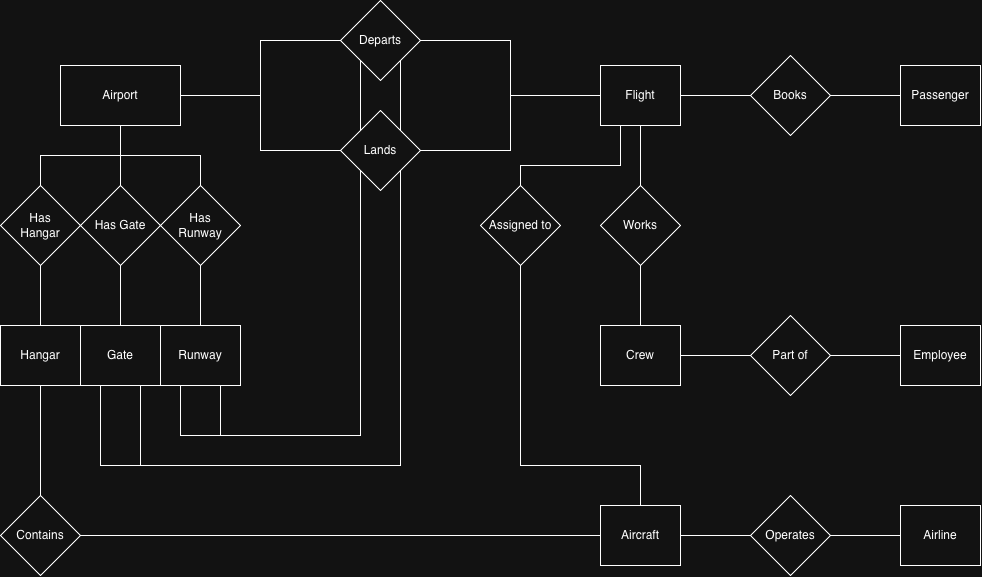

The diagram above was exported from draw.io. Its source (the exported page's mxGraphModel, read from the mxfile embedded in the PNG):
<mxGraphModel dx="1071" dy="1429" grid="1" gridSize="10" guides="1" tooltips="1" connect="1" arrows="1" fold="1" page="1" pageScale="1" pageWidth="850" pageHeight="1100" math="0" shadow="0" extFonts="Permanent Marker^https://fonts.googleapis.com/css?family=Permanent+Marker">
  <root>
    <mxCell id="0" />
    <mxCell id="1" parent="0" />
    <mxCell id="U85oc_82i3hnOK39QZMj-5" style="edgeStyle=orthogonalEdgeStyle;rounded=0;orthogonalLoop=1;jettySize=auto;html=1;endArrow=none;endFill=0;" parent="1" source="U85oc_82i3hnOK39QZMj-1" target="U85oc_82i3hnOK39QZMj-2" edge="1">
      <mxGeometry relative="1" as="geometry" />
    </mxCell>
    <mxCell id="U85oc_82i3hnOK39QZMj-6" style="edgeStyle=orthogonalEdgeStyle;rounded=0;orthogonalLoop=1;jettySize=auto;html=1;entryX=0.5;entryY=0;entryDx=0;entryDy=0;endArrow=none;endFill=0;" parent="1" source="U85oc_82i3hnOK39QZMj-1" target="U85oc_82i3hnOK39QZMj-3" edge="1">
      <mxGeometry relative="1" as="geometry" />
    </mxCell>
    <mxCell id="U85oc_82i3hnOK39QZMj-7" style="edgeStyle=orthogonalEdgeStyle;rounded=0;orthogonalLoop=1;jettySize=auto;html=1;entryX=0.5;entryY=0;entryDx=0;entryDy=0;endArrow=none;endFill=0;" parent="1" source="U85oc_82i3hnOK39QZMj-1" target="U85oc_82i3hnOK39QZMj-4" edge="1">
      <mxGeometry relative="1" as="geometry" />
    </mxCell>
    <mxCell id="U85oc_82i3hnOK39QZMj-1" value="Airport" style="rounded=0;whiteSpace=wrap;html=1;" parent="1" vertex="1">
      <mxGeometry x="220" y="280" width="120" height="60" as="geometry" />
    </mxCell>
    <mxCell id="U85oc_82i3hnOK39QZMj-11" style="edgeStyle=orthogonalEdgeStyle;rounded=0;orthogonalLoop=1;jettySize=auto;html=1;endArrow=none;endFill=0;" parent="1" source="U85oc_82i3hnOK39QZMj-2" target="U85oc_82i3hnOK39QZMj-10" edge="1">
      <mxGeometry relative="1" as="geometry" />
    </mxCell>
    <mxCell id="U85oc_82i3hnOK39QZMj-2" value="Has Gate" style="rhombus;whiteSpace=wrap;html=1;" parent="1" vertex="1">
      <mxGeometry x="240" y="400" width="80" height="80" as="geometry" />
    </mxCell>
    <mxCell id="U85oc_82i3hnOK39QZMj-12" style="edgeStyle=orthogonalEdgeStyle;rounded=0;orthogonalLoop=1;jettySize=auto;html=1;endArrow=none;endFill=0;" parent="1" source="U85oc_82i3hnOK39QZMj-3" target="U85oc_82i3hnOK39QZMj-9" edge="1">
      <mxGeometry relative="1" as="geometry" />
    </mxCell>
    <mxCell id="U85oc_82i3hnOK39QZMj-3" value="Has&lt;div&gt;Runway&lt;/div&gt;" style="rhombus;whiteSpace=wrap;html=1;" parent="1" vertex="1">
      <mxGeometry x="320" y="400" width="80" height="80" as="geometry" />
    </mxCell>
    <mxCell id="U85oc_82i3hnOK39QZMj-13" style="edgeStyle=orthogonalEdgeStyle;rounded=0;orthogonalLoop=1;jettySize=auto;html=1;endArrow=none;endFill=0;" parent="1" source="U85oc_82i3hnOK39QZMj-4" target="U85oc_82i3hnOK39QZMj-8" edge="1">
      <mxGeometry relative="1" as="geometry" />
    </mxCell>
    <mxCell id="U85oc_82i3hnOK39QZMj-4" value="Has&lt;div&gt;Hangar&lt;/div&gt;" style="rhombus;whiteSpace=wrap;html=1;" parent="1" vertex="1">
      <mxGeometry x="160" y="400" width="80" height="80" as="geometry" />
    </mxCell>
    <mxCell id="U85oc_82i3hnOK39QZMj-102" style="edgeStyle=orthogonalEdgeStyle;rounded=0;orthogonalLoop=1;jettySize=auto;html=1;entryX=0.5;entryY=0;entryDx=0;entryDy=0;endArrow=none;endFill=0;" parent="1" source="U85oc_82i3hnOK39QZMj-8" target="U85oc_82i3hnOK39QZMj-101" edge="1">
      <mxGeometry relative="1" as="geometry">
        <Array as="points">
          <mxPoint x="200" y="710" />
          <mxPoint x="200" y="710" />
        </Array>
      </mxGeometry>
    </mxCell>
    <mxCell id="U85oc_82i3hnOK39QZMj-8" value="Hangar" style="rounded=0;whiteSpace=wrap;html=1;" parent="1" vertex="1">
      <mxGeometry x="160" y="540" width="80" height="60" as="geometry" />
    </mxCell>
    <mxCell id="U85oc_82i3hnOK39QZMj-18" style="edgeStyle=orthogonalEdgeStyle;rounded=0;orthogonalLoop=1;jettySize=auto;html=1;entryX=0;entryY=1;entryDx=0;entryDy=0;endArrow=none;endFill=0;" parent="1" source="U85oc_82i3hnOK39QZMj-9" target="U85oc_82i3hnOK39QZMj-15" edge="1">
      <mxGeometry relative="1" as="geometry">
        <mxPoint x="520" y="370" as="targetPoint" />
        <Array as="points">
          <mxPoint x="340" y="650" />
          <mxPoint x="520" y="650" />
        </Array>
      </mxGeometry>
    </mxCell>
    <mxCell id="U85oc_82i3hnOK39QZMj-25" style="edgeStyle=orthogonalEdgeStyle;rounded=0;orthogonalLoop=1;jettySize=auto;html=1;entryX=0;entryY=1;entryDx=0;entryDy=0;endArrow=none;endFill=0;" parent="1" source="U85oc_82i3hnOK39QZMj-9" target="U85oc_82i3hnOK39QZMj-21" edge="1">
      <mxGeometry relative="1" as="geometry">
        <Array as="points">
          <mxPoint x="380" y="650" />
          <mxPoint x="520" y="650" />
        </Array>
      </mxGeometry>
    </mxCell>
    <mxCell id="U85oc_82i3hnOK39QZMj-9" value="Runway" style="rounded=0;whiteSpace=wrap;html=1;" parent="1" vertex="1">
      <mxGeometry x="320" y="540" width="80" height="60" as="geometry" />
    </mxCell>
    <mxCell id="U85oc_82i3hnOK39QZMj-19" style="edgeStyle=orthogonalEdgeStyle;rounded=0;orthogonalLoop=1;jettySize=auto;html=1;entryX=1;entryY=1;entryDx=0;entryDy=0;endArrow=none;endFill=0;" parent="1" source="U85oc_82i3hnOK39QZMj-10" target="U85oc_82i3hnOK39QZMj-15" edge="1">
      <mxGeometry relative="1" as="geometry">
        <mxPoint x="490" y="370" as="targetPoint" />
        <Array as="points">
          <mxPoint x="300" y="680" />
          <mxPoint x="560" y="680" />
        </Array>
      </mxGeometry>
    </mxCell>
    <mxCell id="U85oc_82i3hnOK39QZMj-24" style="edgeStyle=orthogonalEdgeStyle;rounded=0;orthogonalLoop=1;jettySize=auto;html=1;entryX=1;entryY=1;entryDx=0;entryDy=0;endArrow=none;endFill=0;" parent="1" source="U85oc_82i3hnOK39QZMj-10" target="U85oc_82i3hnOK39QZMj-21" edge="1">
      <mxGeometry relative="1" as="geometry">
        <Array as="points">
          <mxPoint x="260" y="680" />
          <mxPoint x="560" y="680" />
        </Array>
      </mxGeometry>
    </mxCell>
    <mxCell id="U85oc_82i3hnOK39QZMj-10" value="Gate" style="rounded=0;whiteSpace=wrap;html=1;" parent="1" vertex="1">
      <mxGeometry x="240" y="540" width="80" height="60" as="geometry" />
    </mxCell>
    <mxCell id="U85oc_82i3hnOK39QZMj-16" style="edgeStyle=orthogonalEdgeStyle;rounded=0;orthogonalLoop=1;jettySize=auto;html=1;entryX=1;entryY=0.5;entryDx=0;entryDy=0;endArrow=none;endFill=0;" parent="1" source="U85oc_82i3hnOK39QZMj-14" target="U85oc_82i3hnOK39QZMj-15" edge="1">
      <mxGeometry relative="1" as="geometry" />
    </mxCell>
    <mxCell id="J-ObFdCq4Dyfh_wFJzhk-2" style="edgeStyle=orthogonalEdgeStyle;rounded=0;orthogonalLoop=1;jettySize=auto;html=1;entryX=1;entryY=0.5;entryDx=0;entryDy=0;endArrow=none;endFill=0;" edge="1" parent="1" source="U85oc_82i3hnOK39QZMj-14" target="U85oc_82i3hnOK39QZMj-21">
      <mxGeometry relative="1" as="geometry" />
    </mxCell>
    <mxCell id="U85oc_82i3hnOK39QZMj-14" value="Flight" style="rounded=0;whiteSpace=wrap;html=1;" parent="1" vertex="1">
      <mxGeometry x="760" y="280" width="80" height="60" as="geometry" />
    </mxCell>
    <mxCell id="U85oc_82i3hnOK39QZMj-17" style="edgeStyle=orthogonalEdgeStyle;rounded=0;orthogonalLoop=1;jettySize=auto;html=1;entryX=1;entryY=0.5;entryDx=0;entryDy=0;endArrow=none;endFill=0;" parent="1" source="U85oc_82i3hnOK39QZMj-15" target="U85oc_82i3hnOK39QZMj-1" edge="1">
      <mxGeometry relative="1" as="geometry" />
    </mxCell>
    <mxCell id="U85oc_82i3hnOK39QZMj-15" value="Lands" style="rhombus;whiteSpace=wrap;html=1;" parent="1" vertex="1">
      <mxGeometry x="500" y="325" width="80" height="80" as="geometry" />
    </mxCell>
    <mxCell id="J-ObFdCq4Dyfh_wFJzhk-1" style="edgeStyle=orthogonalEdgeStyle;rounded=0;orthogonalLoop=1;jettySize=auto;html=1;entryX=1;entryY=0.5;entryDx=0;entryDy=0;endArrow=none;endFill=0;" edge="1" parent="1" source="U85oc_82i3hnOK39QZMj-21" target="U85oc_82i3hnOK39QZMj-1">
      <mxGeometry relative="1" as="geometry" />
    </mxCell>
    <mxCell id="U85oc_82i3hnOK39QZMj-21" value="Departs" style="rhombus;whiteSpace=wrap;html=1;" parent="1" vertex="1">
      <mxGeometry x="500" y="215" width="80" height="80" as="geometry" />
    </mxCell>
    <mxCell id="U85oc_82i3hnOK39QZMj-86" style="edgeStyle=orthogonalEdgeStyle;rounded=0;orthogonalLoop=1;jettySize=auto;html=1;entryX=1;entryY=0.5;entryDx=0;entryDy=0;endArrow=none;endFill=0;" parent="1" source="U85oc_82i3hnOK39QZMj-83" target="U85oc_82i3hnOK39QZMj-14" edge="1">
      <mxGeometry relative="1" as="geometry" />
    </mxCell>
    <mxCell id="U85oc_82i3hnOK39QZMj-83" value="Books" style="rhombus;whiteSpace=wrap;html=1;" parent="1" vertex="1">
      <mxGeometry x="910" y="270" width="80" height="80" as="geometry" />
    </mxCell>
    <mxCell id="U85oc_82i3hnOK39QZMj-85" style="edgeStyle=orthogonalEdgeStyle;rounded=0;orthogonalLoop=1;jettySize=auto;html=1;entryX=1;entryY=0.5;entryDx=0;entryDy=0;endArrow=none;endFill=0;" parent="1" source="U85oc_82i3hnOK39QZMj-84" target="U85oc_82i3hnOK39QZMj-83" edge="1">
      <mxGeometry relative="1" as="geometry" />
    </mxCell>
    <mxCell id="U85oc_82i3hnOK39QZMj-84" value="Passenger" style="rounded=0;whiteSpace=wrap;html=1;" parent="1" vertex="1">
      <mxGeometry x="1060" y="280" width="80" height="60" as="geometry" />
    </mxCell>
    <mxCell id="U85oc_82i3hnOK39QZMj-90" style="edgeStyle=orthogonalEdgeStyle;rounded=0;orthogonalLoop=1;jettySize=auto;html=1;entryX=0.5;entryY=1;entryDx=0;entryDy=0;endArrow=none;endFill=0;" parent="1" source="U85oc_82i3hnOK39QZMj-87" target="U85oc_82i3hnOK39QZMj-14" edge="1">
      <mxGeometry relative="1" as="geometry" />
    </mxCell>
    <mxCell id="U85oc_82i3hnOK39QZMj-87" value="Works" style="rhombus;whiteSpace=wrap;html=1;" parent="1" vertex="1">
      <mxGeometry x="760" y="400" width="80" height="80" as="geometry" />
    </mxCell>
    <mxCell id="U85oc_82i3hnOK39QZMj-89" style="edgeStyle=orthogonalEdgeStyle;rounded=0;orthogonalLoop=1;jettySize=auto;html=1;entryX=0.5;entryY=1;entryDx=0;entryDy=0;endArrow=none;endFill=0;" parent="1" source="U85oc_82i3hnOK39QZMj-88" target="U85oc_82i3hnOK39QZMj-87" edge="1">
      <mxGeometry relative="1" as="geometry" />
    </mxCell>
    <mxCell id="U85oc_82i3hnOK39QZMj-88" value="Crew" style="rounded=0;whiteSpace=wrap;html=1;" parent="1" vertex="1">
      <mxGeometry x="760" y="540" width="80" height="60" as="geometry" />
    </mxCell>
    <mxCell id="U85oc_82i3hnOK39QZMj-94" style="edgeStyle=orthogonalEdgeStyle;rounded=0;orthogonalLoop=1;jettySize=auto;html=1;entryX=1;entryY=0.5;entryDx=0;entryDy=0;endArrow=none;endFill=0;" parent="1" source="U85oc_82i3hnOK39QZMj-91" target="U85oc_82i3hnOK39QZMj-88" edge="1">
      <mxGeometry relative="1" as="geometry" />
    </mxCell>
    <mxCell id="U85oc_82i3hnOK39QZMj-91" value="Part of" style="rhombus;whiteSpace=wrap;html=1;" parent="1" vertex="1">
      <mxGeometry x="910" y="530" width="80" height="80" as="geometry" />
    </mxCell>
    <mxCell id="U85oc_82i3hnOK39QZMj-93" style="edgeStyle=orthogonalEdgeStyle;rounded=0;orthogonalLoop=1;jettySize=auto;html=1;entryX=1;entryY=0.5;entryDx=0;entryDy=0;endArrow=none;endFill=0;" parent="1" source="U85oc_82i3hnOK39QZMj-92" target="U85oc_82i3hnOK39QZMj-91" edge="1">
      <mxGeometry relative="1" as="geometry" />
    </mxCell>
    <mxCell id="U85oc_82i3hnOK39QZMj-92" value="Employee" style="rounded=0;whiteSpace=wrap;html=1;" parent="1" vertex="1">
      <mxGeometry x="1060" y="540" width="80" height="60" as="geometry" />
    </mxCell>
    <mxCell id="U85oc_82i3hnOK39QZMj-107" style="edgeStyle=orthogonalEdgeStyle;rounded=0;orthogonalLoop=1;jettySize=auto;html=1;entryX=0.5;entryY=1;entryDx=0;entryDy=0;endArrow=none;endFill=0;" parent="1" source="U85oc_82i3hnOK39QZMj-95" target="U85oc_82i3hnOK39QZMj-104" edge="1">
      <mxGeometry relative="1" as="geometry">
        <Array as="points">
          <mxPoint x="800" y="680" />
          <mxPoint x="680" y="680" />
        </Array>
      </mxGeometry>
    </mxCell>
    <mxCell id="U85oc_82i3hnOK39QZMj-95" value="Aircraft" style="rounded=0;whiteSpace=wrap;html=1;" parent="1" vertex="1">
      <mxGeometry x="760" y="720" width="80" height="60" as="geometry" />
    </mxCell>
    <mxCell id="U85oc_82i3hnOK39QZMj-99" style="edgeStyle=orthogonalEdgeStyle;rounded=0;orthogonalLoop=1;jettySize=auto;html=1;entryX=1;entryY=0.5;entryDx=0;entryDy=0;endArrow=none;endFill=0;" parent="1" source="U85oc_82i3hnOK39QZMj-96" target="U85oc_82i3hnOK39QZMj-95" edge="1">
      <mxGeometry relative="1" as="geometry" />
    </mxCell>
    <mxCell id="U85oc_82i3hnOK39QZMj-96" value="Operates" style="rhombus;whiteSpace=wrap;html=1;" parent="1" vertex="1">
      <mxGeometry x="910" y="710" width="80" height="80" as="geometry" />
    </mxCell>
    <mxCell id="U85oc_82i3hnOK39QZMj-98" style="edgeStyle=orthogonalEdgeStyle;rounded=0;orthogonalLoop=1;jettySize=auto;html=1;entryX=1;entryY=0.5;entryDx=0;entryDy=0;endArrow=none;endFill=0;" parent="1" source="U85oc_82i3hnOK39QZMj-97" target="U85oc_82i3hnOK39QZMj-96" edge="1">
      <mxGeometry relative="1" as="geometry" />
    </mxCell>
    <mxCell id="U85oc_82i3hnOK39QZMj-97" value="Airline" style="rounded=0;whiteSpace=wrap;html=1;" parent="1" vertex="1">
      <mxGeometry x="1060" y="720" width="80" height="60" as="geometry" />
    </mxCell>
    <mxCell id="U85oc_82i3hnOK39QZMj-103" style="edgeStyle=orthogonalEdgeStyle;rounded=0;orthogonalLoop=1;jettySize=auto;html=1;endArrow=none;endFill=0;" parent="1" source="U85oc_82i3hnOK39QZMj-101" target="U85oc_82i3hnOK39QZMj-95" edge="1">
      <mxGeometry relative="1" as="geometry" />
    </mxCell>
    <mxCell id="U85oc_82i3hnOK39QZMj-101" value="Contains" style="rhombus;whiteSpace=wrap;html=1;" parent="1" vertex="1">
      <mxGeometry x="160" y="710" width="80" height="80" as="geometry" />
    </mxCell>
    <mxCell id="U85oc_82i3hnOK39QZMj-105" style="edgeStyle=orthogonalEdgeStyle;rounded=0;orthogonalLoop=1;jettySize=auto;html=1;entryX=0.25;entryY=1;entryDx=0;entryDy=0;endArrow=none;endFill=0;" parent="1" source="U85oc_82i3hnOK39QZMj-104" target="U85oc_82i3hnOK39QZMj-14" edge="1">
      <mxGeometry relative="1" as="geometry">
        <Array as="points">
          <mxPoint x="680" y="380" />
          <mxPoint x="780" y="380" />
        </Array>
      </mxGeometry>
    </mxCell>
    <mxCell id="U85oc_82i3hnOK39QZMj-104" value="Assigned to" style="rhombus;whiteSpace=wrap;html=1;" parent="1" vertex="1">
      <mxGeometry x="640" y="400" width="80" height="80" as="geometry" />
    </mxCell>
  </root>
</mxGraphModel>